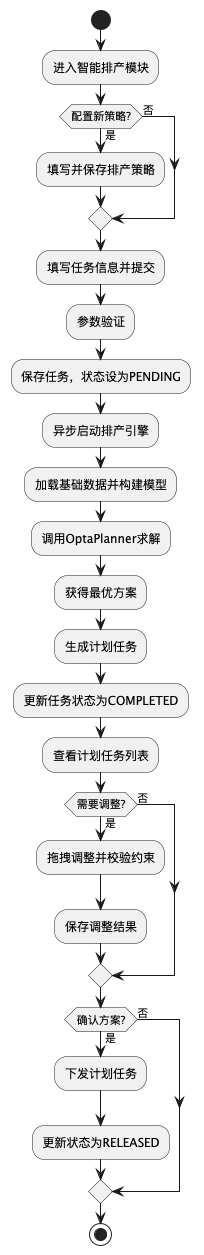

The diagram above was rendered by PlantUML. Its source (embedded in the PNG):
@startuml
start
:进入智能排产模块;

if (配置新策略?) then (是)
  :填写并保存排产策略;
else (否)
endif

:填写任务信息并提交;
:参数验证;
:保存任务，状态设为PENDING;

:异步启动排产引擎;
:加载基础数据并构建模型;
:调用OptaPlanner求解;
:获得最优方案;
:生成计划任务;
:更新任务状态为COMPLETED;

:查看计划任务列表;
if (需要调整?) then (是)
  :拖拽调整并校验约束;
  :保存调整结果;
else (否)
endif

if (确认方案?) then (是)
  :下发计划任务;
  :更新状态为RELEASED;
else (否)
endif

stop

@enduml